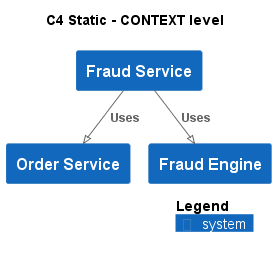

The diagram above was rendered by PlantUML. Its source (embedded in the PNG):
@startuml
!pragma layout smetana
!include ..\..\.c4s\C4_Context.puml

AddElementTag("state:new", $bgColor=green, $fontColor=#ffffff, $borderColor=green, $shadowing="False")
AddElementTag("state:changed", $bgColor=orange, $fontColor=#ffffff, $borderColor=orange, $shadowing="False")
AddElementTag("state:removed", $bgColor=red, $fontColor=#ffffff, $borderColor=red, $shadowing="False")

AddRelTag("state:new", $textColor=green, $lineColor=green)
AddRelTag("state:changed", $textColor=orange, $lineColor=orange)
AddRelTag("state:removed", $textColor=red, $lineColor=red)

SHOW_PERSON_PORTRAIT()
LAYOUT_TOP_DOWN()

skinparam linetype polyline

title C4 Static - CONTEXT level

System(ECommercePlatform.SoftwareSystems.FraudService, "Fraud Service", "")
System(ECommercePlatform.SoftwareSystems.OrderService, "Order Service", "")
System(ECommercePlatform.SoftwareSystems.FraudEngine, "Fraud Engine", "")

Rel(ECommercePlatform.SoftwareSystems.FraudService, ECommercePlatform.SoftwareSystems.OrderService, "Uses")
Rel(ECommercePlatform.SoftwareSystems.FraudService, ECommercePlatform.SoftwareSystems.FraudEngine, "Uses")


SHOW_LEGEND()
@enduml